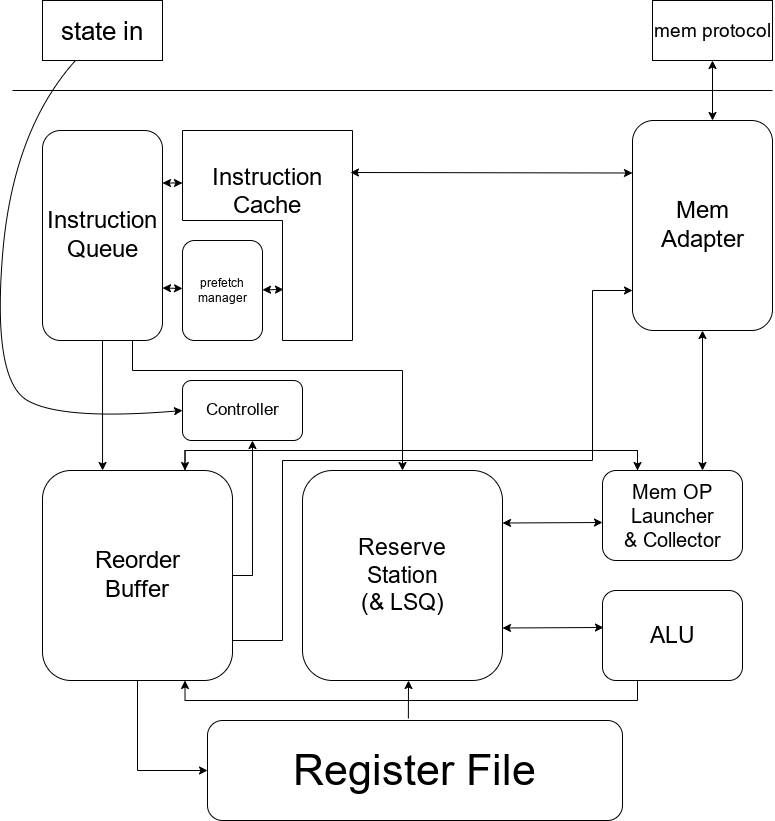

The diagram above was exported from draw.io. Its source (the exported page's mxGraphModel, read from the mxfile embedded in the PNG):
<mxGraphModel dx="1114" dy="835" grid="1" gridSize="10" guides="1" tooltips="1" connect="1" arrows="1" fold="1" page="1" pageScale="1" pageWidth="827" pageHeight="1169" math="0" shadow="0">
  <root>
    <mxCell id="0" />
    <mxCell id="1" parent="0" />
    <mxCell id="u90klc2od0r6vchqG8dV-1" value="&lt;font style=&quot;font-size: 26px;&quot;&gt;state in&lt;/font&gt;" style="rounded=0;whiteSpace=wrap;html=1;" parent="1" vertex="1">
      <mxGeometry x="70" y="70" width="120" height="60" as="geometry" />
    </mxCell>
    <mxCell id="u90klc2od0r6vchqG8dV-2" value="&lt;font style=&quot;font-size: 19px;&quot;&gt;mem protocol&lt;/font&gt;" style="rounded=0;whiteSpace=wrap;html=1;" parent="1" vertex="1">
      <mxGeometry x="680" y="70" width="120" height="60" as="geometry" />
    </mxCell>
    <mxCell id="38PQO6Y5TXRK7xI3_CnA-32" style="edgeStyle=orthogonalEdgeStyle;rounded=0;orthogonalLoop=1;jettySize=auto;html=1;exitX=0.75;exitY=1;exitDx=0;exitDy=0;entryX=0.5;entryY=0;entryDx=0;entryDy=0;" edge="1" parent="1" source="38PQO6Y5TXRK7xI3_CnA-1" target="38PQO6Y5TXRK7xI3_CnA-18">
      <mxGeometry relative="1" as="geometry">
        <Array as="points">
          <mxPoint x="160" y="440" />
          <mxPoint x="430" y="440" />
        </Array>
      </mxGeometry>
    </mxCell>
    <mxCell id="38PQO6Y5TXRK7xI3_CnA-1" value="&lt;font style=&quot;font-size: 24px;&quot;&gt;Instruction&lt;br&gt;Queue&lt;/font&gt;" style="rounded=1;whiteSpace=wrap;html=1;" vertex="1" parent="1">
      <mxGeometry x="70" y="200" width="120" height="210" as="geometry" />
    </mxCell>
    <mxCell id="38PQO6Y5TXRK7xI3_CnA-3" value="" style="endArrow=none;html=1;rounded=0;" edge="1" parent="1">
      <mxGeometry width="50" height="50" relative="1" as="geometry">
        <mxPoint x="40" y="160" as="sourcePoint" />
        <mxPoint x="800" y="160" as="targetPoint" />
      </mxGeometry>
    </mxCell>
    <mxCell id="38PQO6Y5TXRK7xI3_CnA-5" value="&lt;font style=&quot;font-size: 24px;&quot;&gt;Mem&lt;br&gt;Adapter&lt;/font&gt;" style="rounded=1;whiteSpace=wrap;html=1;" vertex="1" parent="1">
      <mxGeometry x="660" y="190" width="140" height="210" as="geometry" />
    </mxCell>
    <mxCell id="38PQO6Y5TXRK7xI3_CnA-6" value="prefetch&lt;div&gt;manager&lt;/div&gt;" style="rounded=1;whiteSpace=wrap;html=1;" vertex="1" parent="1">
      <mxGeometry x="210" y="310" width="80" height="100" as="geometry" />
    </mxCell>
    <mxCell id="38PQO6Y5TXRK7xI3_CnA-7" value="&lt;font style=&quot;font-size: 24px;&quot;&gt;Instruction&lt;br&gt;Cache&lt;br&gt;&lt;br&gt;&lt;br&gt;&lt;br&gt;&lt;/font&gt;" style="shape=corner;whiteSpace=wrap;html=1;direction=south;dx=90;dy=70;" vertex="1" parent="1">
      <mxGeometry x="210" y="200" width="170" height="210" as="geometry" />
    </mxCell>
    <mxCell id="38PQO6Y5TXRK7xI3_CnA-8" value="" style="endArrow=classic;startArrow=classic;html=1;rounded=0;entryX=0;entryY=0.25;entryDx=0;entryDy=0;exitX=0.2;exitY=0.012;exitDx=0;exitDy=0;exitPerimeter=0;" edge="1" parent="1" source="38PQO6Y5TXRK7xI3_CnA-7" target="38PQO6Y5TXRK7xI3_CnA-5">
      <mxGeometry width="50" height="50" relative="1" as="geometry">
        <mxPoint x="380" y="520" as="sourcePoint" />
        <mxPoint x="430" y="470" as="targetPoint" />
      </mxGeometry>
    </mxCell>
    <mxCell id="38PQO6Y5TXRK7xI3_CnA-9" value="" style="endArrow=classic;startArrow=classic;html=1;rounded=0;exitX=1;exitY=0.25;exitDx=0;exitDy=0;entryX=0.25;entryY=1;entryDx=0;entryDy=0;entryPerimeter=0;" edge="1" parent="1" source="38PQO6Y5TXRK7xI3_CnA-1" target="38PQO6Y5TXRK7xI3_CnA-7">
      <mxGeometry width="50" height="50" relative="1" as="geometry">
        <mxPoint x="380" y="520" as="sourcePoint" />
        <mxPoint x="430" y="470" as="targetPoint" />
      </mxGeometry>
    </mxCell>
    <mxCell id="38PQO6Y5TXRK7xI3_CnA-10" value="" style="endArrow=classic;startArrow=classic;html=1;rounded=0;exitX=1;exitY=0.75;exitDx=0;exitDy=0;" edge="1" parent="1" source="38PQO6Y5TXRK7xI3_CnA-1">
      <mxGeometry width="50" height="50" relative="1" as="geometry">
        <mxPoint x="380" y="520" as="sourcePoint" />
        <mxPoint x="210" y="358" as="targetPoint" />
      </mxGeometry>
    </mxCell>
    <mxCell id="38PQO6Y5TXRK7xI3_CnA-11" value="" style="endArrow=classic;startArrow=classic;html=1;rounded=0;" edge="1" parent="1" source="38PQO6Y5TXRK7xI3_CnA-6" target="38PQO6Y5TXRK7xI3_CnA-7">
      <mxGeometry width="50" height="50" relative="1" as="geometry">
        <mxPoint x="280" y="480" as="sourcePoint" />
        <mxPoint x="430" y="470" as="targetPoint" />
      </mxGeometry>
    </mxCell>
    <mxCell id="38PQO6Y5TXRK7xI3_CnA-13" value="" style="endArrow=classic;startArrow=classic;html=1;rounded=0;entryX=0.757;entryY=0.406;entryDx=0;entryDy=0;entryPerimeter=0;" edge="1" parent="1" source="38PQO6Y5TXRK7xI3_CnA-6" target="38PQO6Y5TXRK7xI3_CnA-7">
      <mxGeometry width="50" height="50" relative="1" as="geometry">
        <mxPoint x="290" y="470" as="sourcePoint" />
        <mxPoint x="430" y="470" as="targetPoint" />
      </mxGeometry>
    </mxCell>
    <mxCell id="38PQO6Y5TXRK7xI3_CnA-14" value="" style="endArrow=classic;startArrow=classic;html=1;rounded=0;entryX=0.5;entryY=1;entryDx=0;entryDy=0;" edge="1" parent="1" target="u90klc2od0r6vchqG8dV-2">
      <mxGeometry width="50" height="50" relative="1" as="geometry">
        <mxPoint x="740" y="190" as="sourcePoint" />
        <mxPoint x="430" y="470" as="targetPoint" />
      </mxGeometry>
    </mxCell>
    <mxCell id="38PQO6Y5TXRK7xI3_CnA-15" value="&lt;font style=&quot;font-size: 17px;&quot;&gt;Controller&lt;/font&gt;" style="rounded=1;whiteSpace=wrap;html=1;" vertex="1" parent="1">
      <mxGeometry x="210" y="450" width="120" height="60" as="geometry" />
    </mxCell>
    <mxCell id="38PQO6Y5TXRK7xI3_CnA-16" value="" style="curved=1;endArrow=classic;html=1;rounded=0;entryX=0;entryY=0.5;entryDx=0;entryDy=0;" edge="1" parent="1" source="u90klc2od0r6vchqG8dV-1" target="38PQO6Y5TXRK7xI3_CnA-15">
      <mxGeometry width="50" height="50" relative="1" as="geometry">
        <mxPoint x="380" y="520" as="sourcePoint" />
        <mxPoint x="430" y="470" as="targetPoint" />
        <Array as="points">
          <mxPoint x="40" y="200" />
          <mxPoint x="20" y="450" />
          <mxPoint x="90" y="490" />
        </Array>
      </mxGeometry>
    </mxCell>
    <mxCell id="38PQO6Y5TXRK7xI3_CnA-25" style="edgeStyle=orthogonalEdgeStyle;rounded=0;orthogonalLoop=1;jettySize=auto;html=1;entryX=0;entryY=0.5;entryDx=0;entryDy=0;" edge="1" parent="1" source="38PQO6Y5TXRK7xI3_CnA-17" target="38PQO6Y5TXRK7xI3_CnA-21">
      <mxGeometry relative="1" as="geometry" />
    </mxCell>
    <mxCell id="38PQO6Y5TXRK7xI3_CnA-35" style="edgeStyle=orthogonalEdgeStyle;rounded=0;orthogonalLoop=1;jettySize=auto;html=1;exitX=0.75;exitY=0;exitDx=0;exitDy=0;entryX=0.25;entryY=0;entryDx=0;entryDy=0;" edge="1" parent="1" source="38PQO6Y5TXRK7xI3_CnA-17" target="38PQO6Y5TXRK7xI3_CnA-19">
      <mxGeometry relative="1" as="geometry">
        <Array as="points">
          <mxPoint x="213" y="520" />
          <mxPoint x="665" y="520" />
        </Array>
      </mxGeometry>
    </mxCell>
    <mxCell id="38PQO6Y5TXRK7xI3_CnA-39" style="edgeStyle=orthogonalEdgeStyle;rounded=0;orthogonalLoop=1;jettySize=auto;html=1;exitX=1;exitY=0.75;exitDx=0;exitDy=0;entryX=0;entryY=0.75;entryDx=0;entryDy=0;" edge="1" parent="1">
      <mxGeometry relative="1" as="geometry">
        <mxPoint x="260" y="710" as="sourcePoint" />
        <mxPoint x="660" y="360" as="targetPoint" />
        <Array as="points">
          <mxPoint x="310" y="710" />
          <mxPoint x="310" y="530" />
          <mxPoint x="620" y="530" />
          <mxPoint x="620" y="360" />
        </Array>
      </mxGeometry>
    </mxCell>
    <mxCell id="38PQO6Y5TXRK7xI3_CnA-17" value="&lt;font style=&quot;font-size: 24px;&quot;&gt;Reorder&lt;br&gt;Buffer&lt;/font&gt;" style="rounded=1;whiteSpace=wrap;html=1;" vertex="1" parent="1">
      <mxGeometry x="70" y="540" width="190" height="210" as="geometry" />
    </mxCell>
    <mxCell id="38PQO6Y5TXRK7xI3_CnA-18" value="&lt;font style=&quot;font-size: 23px;&quot;&gt;Reserve&lt;br&gt;Station&lt;br&gt;(&amp;amp; LSQ)&lt;/font&gt;" style="rounded=1;whiteSpace=wrap;html=1;" vertex="1" parent="1">
      <mxGeometry x="330" y="540" width="200" height="210" as="geometry" />
    </mxCell>
    <mxCell id="38PQO6Y5TXRK7xI3_CnA-37" style="edgeStyle=orthogonalEdgeStyle;rounded=0;orthogonalLoop=1;jettySize=auto;html=1;exitX=0.25;exitY=0;exitDx=0;exitDy=0;entryX=0.75;entryY=0;entryDx=0;entryDy=0;" edge="1" parent="1" source="38PQO6Y5TXRK7xI3_CnA-19" target="38PQO6Y5TXRK7xI3_CnA-17">
      <mxGeometry relative="1" as="geometry" />
    </mxCell>
    <mxCell id="38PQO6Y5TXRK7xI3_CnA-19" value="&lt;font style=&quot;font-size: 20px;&quot;&gt;Mem OP&lt;br&gt;Launcher&lt;br&gt;&amp;amp; Collector&lt;/font&gt;" style="rounded=1;whiteSpace=wrap;html=1;" vertex="1" parent="1">
      <mxGeometry x="630" y="540" width="140" height="90" as="geometry" />
    </mxCell>
    <mxCell id="38PQO6Y5TXRK7xI3_CnA-36" style="edgeStyle=orthogonalEdgeStyle;rounded=0;orthogonalLoop=1;jettySize=auto;html=1;exitX=0.25;exitY=1;exitDx=0;exitDy=0;entryX=0.75;entryY=1;entryDx=0;entryDy=0;" edge="1" parent="1" source="38PQO6Y5TXRK7xI3_CnA-20" target="38PQO6Y5TXRK7xI3_CnA-17">
      <mxGeometry relative="1" as="geometry" />
    </mxCell>
    <mxCell id="38PQO6Y5TXRK7xI3_CnA-20" value="&lt;font style=&quot;font-size: 23px;&quot;&gt;ALU&lt;/font&gt;" style="rounded=1;whiteSpace=wrap;html=1;" vertex="1" parent="1">
      <mxGeometry x="630" y="660" width="140" height="90" as="geometry" />
    </mxCell>
    <mxCell id="38PQO6Y5TXRK7xI3_CnA-21" value="&lt;font style=&quot;font-size: 43px;&quot;&gt;Register File&lt;/font&gt;" style="rounded=1;whiteSpace=wrap;html=1;" vertex="1" parent="1">
      <mxGeometry x="235" y="790" width="415" height="100" as="geometry" />
    </mxCell>
    <mxCell id="38PQO6Y5TXRK7xI3_CnA-22" value="" style="endArrow=classic;startArrow=classic;html=1;rounded=0;entryX=0.5;entryY=1;entryDx=0;entryDy=0;" edge="1" parent="1" target="38PQO6Y5TXRK7xI3_CnA-5">
      <mxGeometry width="50" height="50" relative="1" as="geometry">
        <mxPoint x="730" y="540" as="sourcePoint" />
        <mxPoint x="430" y="480" as="targetPoint" />
      </mxGeometry>
    </mxCell>
    <mxCell id="38PQO6Y5TXRK7xI3_CnA-29" value="" style="endArrow=classic;html=1;rounded=0;exitX=0.484;exitY=-0.02;exitDx=0;exitDy=0;exitPerimeter=0;" edge="1" parent="1" source="38PQO6Y5TXRK7xI3_CnA-21">
      <mxGeometry width="50" height="50" relative="1" as="geometry">
        <mxPoint x="380" y="530" as="sourcePoint" />
        <mxPoint x="436" y="750" as="targetPoint" />
      </mxGeometry>
    </mxCell>
    <mxCell id="38PQO6Y5TXRK7xI3_CnA-31" value="" style="endArrow=classic;html=1;rounded=0;exitX=0.5;exitY=1;exitDx=0;exitDy=0;entryX=0.316;entryY=0;entryDx=0;entryDy=0;entryPerimeter=0;" edge="1" parent="1" source="38PQO6Y5TXRK7xI3_CnA-1" target="38PQO6Y5TXRK7xI3_CnA-17">
      <mxGeometry width="50" height="50" relative="1" as="geometry">
        <mxPoint x="380" y="530" as="sourcePoint" />
        <mxPoint x="430" y="480" as="targetPoint" />
      </mxGeometry>
    </mxCell>
    <mxCell id="38PQO6Y5TXRK7xI3_CnA-33" value="" style="endArrow=classic;startArrow=classic;html=1;rounded=0;exitX=1;exitY=0.25;exitDx=0;exitDy=0;" edge="1" parent="1" source="38PQO6Y5TXRK7xI3_CnA-18">
      <mxGeometry width="50" height="50" relative="1" as="geometry">
        <mxPoint x="380" y="530" as="sourcePoint" />
        <mxPoint x="630" y="592" as="targetPoint" />
      </mxGeometry>
    </mxCell>
    <mxCell id="38PQO6Y5TXRK7xI3_CnA-34" value="" style="endArrow=classic;startArrow=classic;html=1;rounded=0;exitX=1;exitY=0.75;exitDx=0;exitDy=0;entryX=0.007;entryY=0.411;entryDx=0;entryDy=0;entryPerimeter=0;" edge="1" parent="1" source="38PQO6Y5TXRK7xI3_CnA-18" target="38PQO6Y5TXRK7xI3_CnA-20">
      <mxGeometry width="50" height="50" relative="1" as="geometry">
        <mxPoint x="380" y="530" as="sourcePoint" />
        <mxPoint x="430" y="480" as="targetPoint" />
      </mxGeometry>
    </mxCell>
    <mxCell id="38PQO6Y5TXRK7xI3_CnA-38" style="edgeStyle=orthogonalEdgeStyle;rounded=0;orthogonalLoop=1;jettySize=auto;html=1;exitX=1;exitY=0.5;exitDx=0;exitDy=0;entryX=0.583;entryY=1;entryDx=0;entryDy=0;entryPerimeter=0;" edge="1" parent="1" source="38PQO6Y5TXRK7xI3_CnA-17" target="38PQO6Y5TXRK7xI3_CnA-15">
      <mxGeometry relative="1" as="geometry" />
    </mxCell>
  </root>
</mxGraphModel>